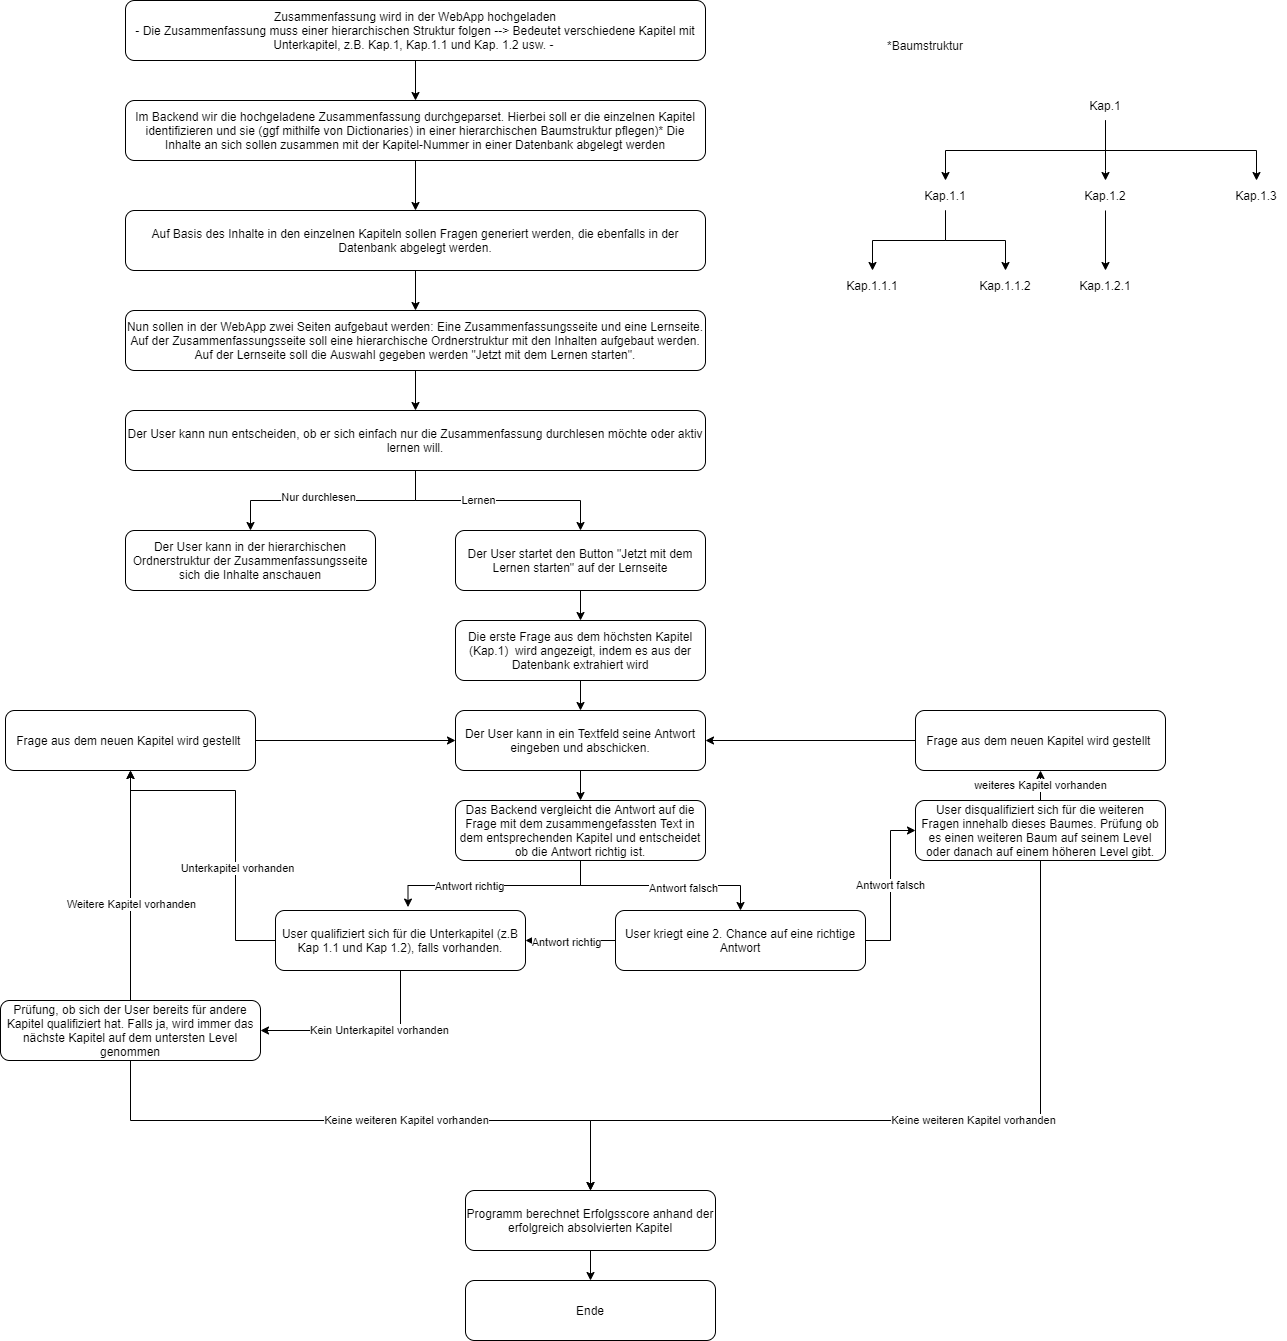

The diagram above was exported from draw.io. Its source (the exported page's mxGraphModel, read from the mxfile embedded in the PNG):
<mxGraphModel dx="1851" dy="584" grid="1" gridSize="10" guides="1" tooltips="1" connect="1" arrows="1" fold="1" page="1" pageScale="1" pageWidth="827" pageHeight="1169" math="0" shadow="0">
  <root>
    <mxCell id="0" />
    <mxCell id="1" parent="0" />
    <mxCell id="LTsZ1OgKzYPCGksUfXsC-3" value="" style="edgeStyle=orthogonalEdgeStyle;rounded=0;orthogonalLoop=1;jettySize=auto;html=1;" parent="1" source="LTsZ1OgKzYPCGksUfXsC-1" target="LTsZ1OgKzYPCGksUfXsC-2" edge="1">
      <mxGeometry relative="1" as="geometry" />
    </mxCell>
    <mxCell id="LTsZ1OgKzYPCGksUfXsC-1" value="Zusammenfassung wird in der WebApp hochgeladen&lt;br&gt;- Die Zusammenfassung muss einer hierarchischen Struktur folgen --&amp;gt; Bedeutet verschiedene Kapitel mit Unterkapitel, z.B. Kap.1, Kap.1.1 und Kap. 1.2 usw. -&amp;nbsp;" style="rounded=1;whiteSpace=wrap;html=1;" parent="1" vertex="1">
      <mxGeometry x="110" y="100" width="580" height="60" as="geometry" />
    </mxCell>
    <mxCell id="LTsZ1OgKzYPCGksUfXsC-6" value="" style="edgeStyle=orthogonalEdgeStyle;rounded=0;orthogonalLoop=1;jettySize=auto;html=1;" parent="1" source="LTsZ1OgKzYPCGksUfXsC-2" target="LTsZ1OgKzYPCGksUfXsC-5" edge="1">
      <mxGeometry relative="1" as="geometry" />
    </mxCell>
    <mxCell id="LTsZ1OgKzYPCGksUfXsC-2" value="Im Backend wir die hochgeladene Zusammenfassung durchgeparset. Hierbei soll er die einzelnen Kapitel identifizieren und sie (ggf mithilfe von Dictionaries) in einer hierarchischen Baumstruktur pflegen)* Die Inhalte an sich sollen zusammen mit der Kapitel-Nummer in einer Datenbank abgelegt werden" style="rounded=1;whiteSpace=wrap;html=1;" parent="1" vertex="1">
      <mxGeometry x="110" y="200" width="580" height="60" as="geometry" />
    </mxCell>
    <mxCell id="LTsZ1OgKzYPCGksUfXsC-9" value="" style="edgeStyle=orthogonalEdgeStyle;rounded=0;orthogonalLoop=1;jettySize=auto;html=1;" parent="1" source="LTsZ1OgKzYPCGksUfXsC-4" target="LTsZ1OgKzYPCGksUfXsC-8" edge="1">
      <mxGeometry relative="1" as="geometry" />
    </mxCell>
    <mxCell id="LTsZ1OgKzYPCGksUfXsC-4" value="Nun sollen in der WebApp zwei Seiten aufgebaut werden: Eine Zusammenfassungsseite und eine Lernseite. Auf der Zusammenfassungsseite soll eine hierarchische Ordnerstruktur mit den Inhalten aufgebaut werden. Auf der Lernseite soll die Auswahl gegeben werden &quot;Jetzt mit dem Lernen starten&quot;." style="rounded=1;whiteSpace=wrap;html=1;" parent="1" vertex="1">
      <mxGeometry x="110" y="410" width="580" height="60" as="geometry" />
    </mxCell>
    <mxCell id="LTsZ1OgKzYPCGksUfXsC-7" value="" style="edgeStyle=orthogonalEdgeStyle;rounded=0;orthogonalLoop=1;jettySize=auto;html=1;" parent="1" source="LTsZ1OgKzYPCGksUfXsC-5" target="LTsZ1OgKzYPCGksUfXsC-4" edge="1">
      <mxGeometry relative="1" as="geometry" />
    </mxCell>
    <mxCell id="LTsZ1OgKzYPCGksUfXsC-5" value="Auf Basis des Inhalte in den einzelnen Kapiteln sollen Fragen generiert werden, die ebenfalls in der Datenbank abgelegt werden." style="rounded=1;whiteSpace=wrap;html=1;" parent="1" vertex="1">
      <mxGeometry x="110" y="310" width="580" height="60" as="geometry" />
    </mxCell>
    <mxCell id="LTsZ1OgKzYPCGksUfXsC-11" style="edgeStyle=orthogonalEdgeStyle;rounded=0;orthogonalLoop=1;jettySize=auto;html=1;exitX=0.5;exitY=1;exitDx=0;exitDy=0;" parent="1" source="LTsZ1OgKzYPCGksUfXsC-8" target="LTsZ1OgKzYPCGksUfXsC-10" edge="1">
      <mxGeometry relative="1" as="geometry" />
    </mxCell>
    <mxCell id="LTsZ1OgKzYPCGksUfXsC-12" value="Nur durchlesen" style="edgeLabel;html=1;align=center;verticalAlign=middle;resizable=0;points=[];" parent="LTsZ1OgKzYPCGksUfXsC-11" vertex="1" connectable="0">
      <mxGeometry x="0.1413" y="-4" relative="1" as="geometry">
        <mxPoint as="offset" />
      </mxGeometry>
    </mxCell>
    <mxCell id="LTsZ1OgKzYPCGksUfXsC-14" style="edgeStyle=orthogonalEdgeStyle;rounded=0;orthogonalLoop=1;jettySize=auto;html=1;exitX=0.5;exitY=1;exitDx=0;exitDy=0;entryX=0.5;entryY=0;entryDx=0;entryDy=0;" parent="1" source="LTsZ1OgKzYPCGksUfXsC-8" target="LTsZ1OgKzYPCGksUfXsC-13" edge="1">
      <mxGeometry relative="1" as="geometry" />
    </mxCell>
    <mxCell id="LTsZ1OgKzYPCGksUfXsC-15" value="Lernen" style="edgeLabel;html=1;align=center;verticalAlign=middle;resizable=0;points=[];" parent="LTsZ1OgKzYPCGksUfXsC-14" vertex="1" connectable="0">
      <mxGeometry x="-0.1858" y="1" relative="1" as="geometry">
        <mxPoint as="offset" />
      </mxGeometry>
    </mxCell>
    <mxCell id="LTsZ1OgKzYPCGksUfXsC-8" value="Der User kann nun entscheiden, ob er sich einfach nur die Zusammenfassung durchlesen möchte oder aktiv lernen will." style="rounded=1;whiteSpace=wrap;html=1;" parent="1" vertex="1">
      <mxGeometry x="110" y="510" width="580" height="60" as="geometry" />
    </mxCell>
    <mxCell id="LTsZ1OgKzYPCGksUfXsC-10" value="Der User kann in der hierarchischen Ordnerstruktur der Zusammenfassungsseite sich die Inhalte anschauen" style="rounded=1;whiteSpace=wrap;html=1;" parent="1" vertex="1">
      <mxGeometry x="110" y="630" width="250" height="60" as="geometry" />
    </mxCell>
    <mxCell id="LTsZ1OgKzYPCGksUfXsC-17" value="" style="edgeStyle=orthogonalEdgeStyle;rounded=0;orthogonalLoop=1;jettySize=auto;html=1;" parent="1" source="LTsZ1OgKzYPCGksUfXsC-13" target="LTsZ1OgKzYPCGksUfXsC-16" edge="1">
      <mxGeometry relative="1" as="geometry" />
    </mxCell>
    <mxCell id="LTsZ1OgKzYPCGksUfXsC-13" value="Der User startet den Button &quot;Jetzt mit dem Lernen starten&quot; auf der Lernseite" style="rounded=1;whiteSpace=wrap;html=1;" parent="1" vertex="1">
      <mxGeometry x="440" y="630" width="250" height="60" as="geometry" />
    </mxCell>
    <mxCell id="LTsZ1OgKzYPCGksUfXsC-19" value="" style="edgeStyle=orthogonalEdgeStyle;rounded=0;orthogonalLoop=1;jettySize=auto;html=1;" parent="1" source="LTsZ1OgKzYPCGksUfXsC-16" target="LTsZ1OgKzYPCGksUfXsC-18" edge="1">
      <mxGeometry relative="1" as="geometry" />
    </mxCell>
    <mxCell id="LTsZ1OgKzYPCGksUfXsC-16" value="Die erste Frage aus dem höchsten Kapitel (Kap.1)&amp;nbsp; wird angezeigt, indem es aus der Datenbank extrahiert wird" style="rounded=1;whiteSpace=wrap;html=1;" parent="1" vertex="1">
      <mxGeometry x="440" y="720" width="250" height="60" as="geometry" />
    </mxCell>
    <mxCell id="LTsZ1OgKzYPCGksUfXsC-21" value="" style="edgeStyle=orthogonalEdgeStyle;rounded=0;orthogonalLoop=1;jettySize=auto;html=1;" parent="1" source="LTsZ1OgKzYPCGksUfXsC-18" target="LTsZ1OgKzYPCGksUfXsC-20" edge="1">
      <mxGeometry relative="1" as="geometry" />
    </mxCell>
    <mxCell id="LTsZ1OgKzYPCGksUfXsC-18" value="Der User kann in ein Textfeld seine Antwort eingeben und abschicken." style="rounded=1;whiteSpace=wrap;html=1;" parent="1" vertex="1">
      <mxGeometry x="440" y="810" width="250" height="60" as="geometry" />
    </mxCell>
    <mxCell id="LTsZ1OgKzYPCGksUfXsC-23" style="edgeStyle=orthogonalEdgeStyle;rounded=0;orthogonalLoop=1;jettySize=auto;html=1;exitX=0.5;exitY=1;exitDx=0;exitDy=0;entryX=0.53;entryY=-0.057;entryDx=0;entryDy=0;entryPerimeter=0;" parent="1" source="LTsZ1OgKzYPCGksUfXsC-20" target="LTsZ1OgKzYPCGksUfXsC-22" edge="1">
      <mxGeometry relative="1" as="geometry" />
    </mxCell>
    <mxCell id="LTsZ1OgKzYPCGksUfXsC-24" value="Antwort richtig" style="edgeLabel;html=1;align=center;verticalAlign=middle;resizable=0;points=[];" parent="LTsZ1OgKzYPCGksUfXsC-23" vertex="1" connectable="0">
      <mxGeometry x="0.2491" relative="1" as="geometry">
        <mxPoint as="offset" />
      </mxGeometry>
    </mxCell>
    <mxCell id="LTsZ1OgKzYPCGksUfXsC-26" style="edgeStyle=orthogonalEdgeStyle;rounded=0;orthogonalLoop=1;jettySize=auto;html=1;exitX=0.5;exitY=1;exitDx=0;exitDy=0;entryX=0.5;entryY=0;entryDx=0;entryDy=0;" parent="1" source="LTsZ1OgKzYPCGksUfXsC-20" target="LTsZ1OgKzYPCGksUfXsC-25" edge="1">
      <mxGeometry relative="1" as="geometry" />
    </mxCell>
    <mxCell id="LTsZ1OgKzYPCGksUfXsC-27" value="Antwort falsch" style="edgeLabel;html=1;align=center;verticalAlign=middle;resizable=0;points=[];" parent="LTsZ1OgKzYPCGksUfXsC-26" vertex="1" connectable="0">
      <mxGeometry x="0.214" y="-2" relative="1" as="geometry">
        <mxPoint as="offset" />
      </mxGeometry>
    </mxCell>
    <mxCell id="LTsZ1OgKzYPCGksUfXsC-20" value="Das Backend vergleicht die Antwort auf die Frage mit dem zusammengefassten Text in dem entsprechenden Kapitel und entscheidet ob die Antwort richtig ist." style="rounded=1;whiteSpace=wrap;html=1;" parent="1" vertex="1">
      <mxGeometry x="440" y="900" width="250" height="60" as="geometry" />
    </mxCell>
    <mxCell id="LTsZ1OgKzYPCGksUfXsC-39" style="edgeStyle=orthogonalEdgeStyle;rounded=0;orthogonalLoop=1;jettySize=auto;html=1;exitX=0;exitY=0.5;exitDx=0;exitDy=0;entryX=0.5;entryY=1;entryDx=0;entryDy=0;" parent="1" source="LTsZ1OgKzYPCGksUfXsC-22" target="LTsZ1OgKzYPCGksUfXsC-38" edge="1">
      <mxGeometry relative="1" as="geometry">
        <Array as="points">
          <mxPoint x="220" y="1040" />
          <mxPoint x="220" y="890" />
          <mxPoint x="115" y="890" />
        </Array>
      </mxGeometry>
    </mxCell>
    <mxCell id="LTsZ1OgKzYPCGksUfXsC-40" value="Unterkapitel vorhanden" style="edgeLabel;html=1;align=center;verticalAlign=middle;resizable=0;points=[];" parent="LTsZ1OgKzYPCGksUfXsC-39" vertex="1" connectable="0">
      <mxGeometry x="-0.2851" y="-1" relative="1" as="geometry">
        <mxPoint as="offset" />
      </mxGeometry>
    </mxCell>
    <mxCell id="LTsZ1OgKzYPCGksUfXsC-43" style="edgeStyle=orthogonalEdgeStyle;rounded=0;orthogonalLoop=1;jettySize=auto;html=1;exitX=0.5;exitY=1;exitDx=0;exitDy=0;entryX=1;entryY=0.5;entryDx=0;entryDy=0;" parent="1" source="LTsZ1OgKzYPCGksUfXsC-22" target="LTsZ1OgKzYPCGksUfXsC-42" edge="1">
      <mxGeometry relative="1" as="geometry" />
    </mxCell>
    <mxCell id="LTsZ1OgKzYPCGksUfXsC-44" value="Kein Unterkapitel vorhanden" style="edgeLabel;html=1;align=center;verticalAlign=middle;resizable=0;points=[];" parent="LTsZ1OgKzYPCGksUfXsC-43" vertex="1" connectable="0">
      <mxGeometry x="-0.1827" y="-1" relative="1" as="geometry">
        <mxPoint as="offset" />
      </mxGeometry>
    </mxCell>
    <mxCell id="LTsZ1OgKzYPCGksUfXsC-22" value="User qualifiziert sich für die Unterkapitel (z.B Kap 1.1 und Kap 1.2), falls vorhanden." style="rounded=1;whiteSpace=wrap;html=1;" parent="1" vertex="1">
      <mxGeometry x="260" y="1010" width="250" height="60" as="geometry" />
    </mxCell>
    <mxCell id="LTsZ1OgKzYPCGksUfXsC-28" style="edgeStyle=orthogonalEdgeStyle;rounded=0;orthogonalLoop=1;jettySize=auto;html=1;exitX=0;exitY=0.5;exitDx=0;exitDy=0;entryX=1;entryY=0.5;entryDx=0;entryDy=0;" parent="1" source="LTsZ1OgKzYPCGksUfXsC-25" target="LTsZ1OgKzYPCGksUfXsC-22" edge="1">
      <mxGeometry relative="1" as="geometry" />
    </mxCell>
    <mxCell id="LTsZ1OgKzYPCGksUfXsC-29" value="Antwort richtig" style="edgeLabel;html=1;align=center;verticalAlign=middle;resizable=0;points=[];" parent="LTsZ1OgKzYPCGksUfXsC-28" vertex="1" connectable="0">
      <mxGeometry x="0.12" y="1" relative="1" as="geometry">
        <mxPoint as="offset" />
      </mxGeometry>
    </mxCell>
    <mxCell id="LTsZ1OgKzYPCGksUfXsC-31" value="Antwort falsch" style="edgeStyle=orthogonalEdgeStyle;rounded=0;orthogonalLoop=1;jettySize=auto;html=1;exitX=1;exitY=0.5;exitDx=0;exitDy=0;entryX=0;entryY=0.5;entryDx=0;entryDy=0;" parent="1" source="LTsZ1OgKzYPCGksUfXsC-25" target="LTsZ1OgKzYPCGksUfXsC-30" edge="1">
      <mxGeometry relative="1" as="geometry" />
    </mxCell>
    <mxCell id="LTsZ1OgKzYPCGksUfXsC-25" value="User kriegt eine 2. Chance auf eine richtige Antwort" style="rounded=1;whiteSpace=wrap;html=1;" parent="1" vertex="1">
      <mxGeometry x="600" y="1010" width="250" height="60" as="geometry" />
    </mxCell>
    <mxCell id="LTsZ1OgKzYPCGksUfXsC-33" value="weiteres Kapitel vorhanden" style="edgeStyle=orthogonalEdgeStyle;rounded=0;orthogonalLoop=1;jettySize=auto;html=1;exitX=0.5;exitY=0;exitDx=0;exitDy=0;entryX=0.5;entryY=1;entryDx=0;entryDy=0;" parent="1" source="LTsZ1OgKzYPCGksUfXsC-30" target="LTsZ1OgKzYPCGksUfXsC-32" edge="1">
      <mxGeometry relative="1" as="geometry" />
    </mxCell>
    <mxCell id="LTsZ1OgKzYPCGksUfXsC-36" style="edgeStyle=orthogonalEdgeStyle;rounded=0;orthogonalLoop=1;jettySize=auto;html=1;exitX=0.5;exitY=1;exitDx=0;exitDy=0;" parent="1" source="LTsZ1OgKzYPCGksUfXsC-30" target="LTsZ1OgKzYPCGksUfXsC-35" edge="1">
      <mxGeometry relative="1" as="geometry">
        <Array as="points">
          <mxPoint x="1025" y="1220" />
          <mxPoint x="575" y="1220" />
        </Array>
      </mxGeometry>
    </mxCell>
    <mxCell id="LTsZ1OgKzYPCGksUfXsC-37" value="Keine weiteren Kapitel vorhanden" style="edgeLabel;html=1;align=center;verticalAlign=middle;resizable=0;points=[];" parent="LTsZ1OgKzYPCGksUfXsC-36" vertex="1" connectable="0">
      <mxGeometry x="-0.16" y="-1" relative="1" as="geometry">
        <mxPoint as="offset" />
      </mxGeometry>
    </mxCell>
    <mxCell id="LTsZ1OgKzYPCGksUfXsC-30" value="User disqualifiziert sich für die weiteren Fragen innehalb dieses Baumes. Prüfung ob es einen weiteren Baum auf seinem Level oder danach auf einem höheren Level gibt." style="rounded=1;whiteSpace=wrap;html=1;" parent="1" vertex="1">
      <mxGeometry x="900" y="900" width="250" height="60" as="geometry" />
    </mxCell>
    <mxCell id="LTsZ1OgKzYPCGksUfXsC-34" style="edgeStyle=orthogonalEdgeStyle;rounded=0;orthogonalLoop=1;jettySize=auto;html=1;exitX=0;exitY=0.5;exitDx=0;exitDy=0;entryX=1;entryY=0.5;entryDx=0;entryDy=0;" parent="1" source="LTsZ1OgKzYPCGksUfXsC-32" target="LTsZ1OgKzYPCGksUfXsC-18" edge="1">
      <mxGeometry relative="1" as="geometry" />
    </mxCell>
    <mxCell id="LTsZ1OgKzYPCGksUfXsC-32" value="Frage aus dem neuen Kapitel wird gestellt&amp;nbsp;" style="rounded=1;whiteSpace=wrap;html=1;" parent="1" vertex="1">
      <mxGeometry x="900" y="810" width="250" height="60" as="geometry" />
    </mxCell>
    <mxCell id="LTsZ1OgKzYPCGksUfXsC-51" style="edgeStyle=orthogonalEdgeStyle;rounded=0;orthogonalLoop=1;jettySize=auto;html=1;exitX=0.5;exitY=1;exitDx=0;exitDy=0;entryX=0.5;entryY=0;entryDx=0;entryDy=0;" parent="1" source="LTsZ1OgKzYPCGksUfXsC-35" target="LTsZ1OgKzYPCGksUfXsC-50" edge="1">
      <mxGeometry relative="1" as="geometry" />
    </mxCell>
    <mxCell id="LTsZ1OgKzYPCGksUfXsC-35" value="Programm berechnet Erfolgsscore anhand der erfolgreich absolvierten Kapitel" style="rounded=1;whiteSpace=wrap;html=1;" parent="1" vertex="1">
      <mxGeometry x="450" y="1290" width="250" height="60" as="geometry" />
    </mxCell>
    <mxCell id="LTsZ1OgKzYPCGksUfXsC-41" style="edgeStyle=orthogonalEdgeStyle;rounded=0;orthogonalLoop=1;jettySize=auto;html=1;exitX=1;exitY=0.5;exitDx=0;exitDy=0;entryX=0;entryY=0.5;entryDx=0;entryDy=0;" parent="1" source="LTsZ1OgKzYPCGksUfXsC-38" target="LTsZ1OgKzYPCGksUfXsC-18" edge="1">
      <mxGeometry relative="1" as="geometry" />
    </mxCell>
    <mxCell id="LTsZ1OgKzYPCGksUfXsC-38" value="Frage aus dem neuen Kapitel wird gestellt&amp;nbsp;" style="rounded=1;whiteSpace=wrap;html=1;" parent="1" vertex="1">
      <mxGeometry x="-10" y="810" width="250" height="60" as="geometry" />
    </mxCell>
    <mxCell id="LTsZ1OgKzYPCGksUfXsC-45" style="edgeStyle=orthogonalEdgeStyle;rounded=0;orthogonalLoop=1;jettySize=auto;html=1;exitX=0.5;exitY=0;exitDx=0;exitDy=0;entryX=0.5;entryY=1;entryDx=0;entryDy=0;" parent="1" source="LTsZ1OgKzYPCGksUfXsC-42" target="LTsZ1OgKzYPCGksUfXsC-38" edge="1">
      <mxGeometry relative="1" as="geometry" />
    </mxCell>
    <mxCell id="LTsZ1OgKzYPCGksUfXsC-46" value="Weitere Kapitel vorhanden" style="edgeLabel;html=1;align=center;verticalAlign=middle;resizable=0;points=[];" parent="LTsZ1OgKzYPCGksUfXsC-45" vertex="1" connectable="0">
      <mxGeometry x="-0.1583" relative="1" as="geometry">
        <mxPoint as="offset" />
      </mxGeometry>
    </mxCell>
    <mxCell id="LTsZ1OgKzYPCGksUfXsC-48" style="edgeStyle=orthogonalEdgeStyle;rounded=0;orthogonalLoop=1;jettySize=auto;html=1;exitX=0.5;exitY=1;exitDx=0;exitDy=0;entryX=0.5;entryY=0;entryDx=0;entryDy=0;" parent="1" source="LTsZ1OgKzYPCGksUfXsC-42" target="LTsZ1OgKzYPCGksUfXsC-35" edge="1">
      <mxGeometry relative="1" as="geometry">
        <Array as="points">
          <mxPoint x="115" y="1220" />
          <mxPoint x="575" y="1220" />
        </Array>
      </mxGeometry>
    </mxCell>
    <mxCell id="LTsZ1OgKzYPCGksUfXsC-49" value="Keine weiteren Kapitel vorhanden" style="edgeLabel;html=1;align=center;verticalAlign=middle;resizable=0;points=[];" parent="LTsZ1OgKzYPCGksUfXsC-48" vertex="1" connectable="0">
      <mxGeometry x="0.1349" y="1" relative="1" as="geometry">
        <mxPoint as="offset" />
      </mxGeometry>
    </mxCell>
    <mxCell id="LTsZ1OgKzYPCGksUfXsC-42" value="Prüfung, ob sich der User bereits für andere Kapitel qualifiziert hat. Falls ja, wird immer das nächste Kapitel auf dem untersten Level genommen" style="rounded=1;whiteSpace=wrap;html=1;" parent="1" vertex="1">
      <mxGeometry x="-15" y="1100" width="260" height="60" as="geometry" />
    </mxCell>
    <mxCell id="LTsZ1OgKzYPCGksUfXsC-50" value="Ende" style="rounded=1;whiteSpace=wrap;html=1;" parent="1" vertex="1">
      <mxGeometry x="450" y="1380" width="250" height="60" as="geometry" />
    </mxCell>
    <mxCell id="LTsZ1OgKzYPCGksUfXsC-52" value="*Baumstruktur" style="text;html=1;strokeColor=none;fillColor=none;align=center;verticalAlign=middle;whiteSpace=wrap;rounded=0;" parent="1" vertex="1">
      <mxGeometry x="880" y="130" width="60" height="30" as="geometry" />
    </mxCell>
    <mxCell id="LTsZ1OgKzYPCGksUfXsC-62" style="edgeStyle=orthogonalEdgeStyle;rounded=0;orthogonalLoop=1;jettySize=auto;html=1;exitX=0.5;exitY=1;exitDx=0;exitDy=0;entryX=0.5;entryY=0;entryDx=0;entryDy=0;" parent="1" source="LTsZ1OgKzYPCGksUfXsC-53" target="LTsZ1OgKzYPCGksUfXsC-54" edge="1">
      <mxGeometry relative="1" as="geometry" />
    </mxCell>
    <mxCell id="LTsZ1OgKzYPCGksUfXsC-63" style="edgeStyle=orthogonalEdgeStyle;rounded=0;orthogonalLoop=1;jettySize=auto;html=1;exitX=0.5;exitY=1;exitDx=0;exitDy=0;" parent="1" source="LTsZ1OgKzYPCGksUfXsC-53" target="LTsZ1OgKzYPCGksUfXsC-55" edge="1">
      <mxGeometry relative="1" as="geometry">
        <Array as="points">
          <mxPoint x="1090" y="270" />
          <mxPoint x="1090" y="270" />
        </Array>
      </mxGeometry>
    </mxCell>
    <mxCell id="LTsZ1OgKzYPCGksUfXsC-64" style="edgeStyle=orthogonalEdgeStyle;rounded=0;orthogonalLoop=1;jettySize=auto;html=1;exitX=0.5;exitY=1;exitDx=0;exitDy=0;entryX=0.5;entryY=0;entryDx=0;entryDy=0;" parent="1" source="LTsZ1OgKzYPCGksUfXsC-53" target="LTsZ1OgKzYPCGksUfXsC-56" edge="1">
      <mxGeometry relative="1" as="geometry" />
    </mxCell>
    <mxCell id="LTsZ1OgKzYPCGksUfXsC-53" value="Kap.1" style="text;html=1;strokeColor=none;fillColor=none;align=center;verticalAlign=middle;whiteSpace=wrap;rounded=0;" parent="1" vertex="1">
      <mxGeometry x="1060" y="190" width="60" height="30" as="geometry" />
    </mxCell>
    <mxCell id="LTsZ1OgKzYPCGksUfXsC-65" style="edgeStyle=orthogonalEdgeStyle;rounded=0;orthogonalLoop=1;jettySize=auto;html=1;exitX=0.5;exitY=1;exitDx=0;exitDy=0;entryX=0.5;entryY=0;entryDx=0;entryDy=0;" parent="1" source="LTsZ1OgKzYPCGksUfXsC-54" target="LTsZ1OgKzYPCGksUfXsC-57" edge="1">
      <mxGeometry relative="1" as="geometry" />
    </mxCell>
    <mxCell id="LTsZ1OgKzYPCGksUfXsC-66" style="edgeStyle=orthogonalEdgeStyle;rounded=0;orthogonalLoop=1;jettySize=auto;html=1;exitX=0.5;exitY=1;exitDx=0;exitDy=0;entryX=0.5;entryY=0;entryDx=0;entryDy=0;" parent="1" source="LTsZ1OgKzYPCGksUfXsC-54" target="LTsZ1OgKzYPCGksUfXsC-59" edge="1">
      <mxGeometry relative="1" as="geometry" />
    </mxCell>
    <mxCell id="LTsZ1OgKzYPCGksUfXsC-54" value="Kap.1.1" style="text;html=1;strokeColor=none;fillColor=none;align=center;verticalAlign=middle;whiteSpace=wrap;rounded=0;" parent="1" vertex="1">
      <mxGeometry x="900" y="280" width="60" height="30" as="geometry" />
    </mxCell>
    <mxCell id="LTsZ1OgKzYPCGksUfXsC-67" style="edgeStyle=orthogonalEdgeStyle;rounded=0;orthogonalLoop=1;jettySize=auto;html=1;exitX=0.5;exitY=1;exitDx=0;exitDy=0;" parent="1" source="LTsZ1OgKzYPCGksUfXsC-55" target="LTsZ1OgKzYPCGksUfXsC-60" edge="1">
      <mxGeometry relative="1" as="geometry" />
    </mxCell>
    <mxCell id="LTsZ1OgKzYPCGksUfXsC-55" value="Kap.1.2" style="text;html=1;strokeColor=none;fillColor=none;align=center;verticalAlign=middle;whiteSpace=wrap;rounded=0;" parent="1" vertex="1">
      <mxGeometry x="1060" y="280" width="60" height="30" as="geometry" />
    </mxCell>
    <mxCell id="LTsZ1OgKzYPCGksUfXsC-56" value="Kap.1.3" style="text;html=1;strokeColor=none;fillColor=none;align=center;verticalAlign=middle;whiteSpace=wrap;rounded=0;" parent="1" vertex="1">
      <mxGeometry x="1211" y="280" width="60" height="30" as="geometry" />
    </mxCell>
    <mxCell id="LTsZ1OgKzYPCGksUfXsC-57" value="Kap.1.1.1" style="text;html=1;strokeColor=none;fillColor=none;align=center;verticalAlign=middle;whiteSpace=wrap;rounded=0;" parent="1" vertex="1">
      <mxGeometry x="827" y="370" width="60" height="30" as="geometry" />
    </mxCell>
    <mxCell id="LTsZ1OgKzYPCGksUfXsC-59" value="Kap.1.1.2" style="text;html=1;strokeColor=none;fillColor=none;align=center;verticalAlign=middle;whiteSpace=wrap;rounded=0;" parent="1" vertex="1">
      <mxGeometry x="960" y="370" width="60" height="30" as="geometry" />
    </mxCell>
    <mxCell id="LTsZ1OgKzYPCGksUfXsC-60" value="Kap.1.2.1" style="text;html=1;strokeColor=none;fillColor=none;align=center;verticalAlign=middle;whiteSpace=wrap;rounded=0;" parent="1" vertex="1">
      <mxGeometry x="1060" y="370" width="60" height="30" as="geometry" />
    </mxCell>
  </root>
</mxGraphModel>